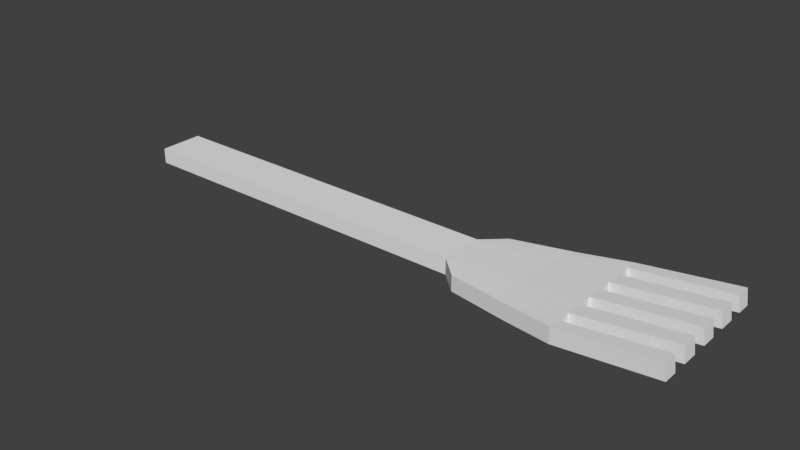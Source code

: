 # Source: garfo.blend  (saved by Blender 2.78.0; exported with 4.5.12 LTS)
import bpy
from mathutils import Matrix  # noqa: F401  (used for matrix-valued properties, if any)

bpy.ops.wm.read_factory_settings(use_empty=True)
scene = bpy.context.scene
scene.name = 'Scene'

# ---- collections
col_collection_1 = bpy.data.collections.new('Collection 1'); scene.collection.children.link(col_collection_1)

# ---- world
world_world = bpy.data.worlds.new('World'); scene.world = world_world
world_world.color = (0.05088, 0.05088, 0.05088)
world_world.use_sun_shadow = False
world_world.sun_shadow_jitter_overblur = 0.0
world_world.cycles.sampling_method = 'MANUAL'

# ---- meshes
me_cube_001 = bpy.data.meshes.new('Cube.001')
me_cube_001.from_pydata([(-1.0, -1.0, -1.0), (-1.0, -1.0, 1.0), (-1.0, 1.0, -1.0), (-1.0, 1.0, 1.0), (1.0, -1.0, -1.0), (1.0, -1.0, 1.0), (1.0, 1.0, -1.0), (1.0, 1.0, 1.0), (1.712, 1.0, 1.712), (1.712, 1.0, -0.288), (1.712, -1.0, -0.288), (1.712, -1.0, 1.712), (1.113, 1.845, 1.0), (1.113, 1.845, -1.0), (1.113, -1.845, 1.0), (1.113, -1.845, -1.0), (1.712, 2.856, 1.712), (1.712, 2.856, -0.288), (1.712, -2.856, 1.712), (1.712, -2.856, -0.288), (1.057, -1.423, -1.0), (1.057, -1.423, 1.0), (1.712, -2.342, -0.288), (1.712, -2.342, 1.712), (1.0, 0.3333, -1.0), (1.0, -0.3333, -1.0), (1.0, -0.3333, 1.0), (1.0, 0.3333, 1.0), (-1.0, -0.3333, -1.0), (-1.0, 0.3333, -1.0), (1.712, -0.3333, 1.712), (1.712, 0.3333, 1.712), (1.712, -0.3333, -0.288), (1.712, 0.3333, -0.288), (-1.0, 0.3333, 1.0), (-1.0, -0.3333, 1.0), (1.057, 1.423, -1.0), (1.712, 2.342, -0.288), (1.712, 2.342, 1.712), (1.057, 1.423, 1.0), (1.028, -1.211, 1.0), (1.712, -1.704, 1.712), (1.028, -1.211, -1.0), (1.712, -1.704, -0.288), (1.712, 1.704, -0.288), (1.712, 1.704, 1.712), (1.028, 1.211, 1.0), (1.028, 1.211, -1.0), (2.236, 1.0, 3.091), (2.247, 1.0, 1.119), (2.236, -1.0, 3.091), (2.247, -1.0, 1.119), (2.236, 2.974, 3.091), (2.247, 2.974, 1.119), (2.236, -2.974, 3.091), (2.247, -2.974, 1.119), (2.247, 1.704, 1.119), (2.247, -2.342, 1.119), (2.236, 1.704, 3.091), (2.236, -1.704, 3.091), (2.236, -2.342, 3.091), (2.236, -0.3333, 3.091), (2.236, 0.3333, 3.091), (2.247, -0.3333, 1.119), (2.247, 0.3333, 1.119), (2.247, 2.342, 1.119), (2.236, 2.342, 3.091), (2.247, -1.704, 1.119), (1.39, -1.0, -0.6975), (1.39, -1.0, 1.303), (1.39, 1.0, -0.6975), (1.39, 1.0, 1.303), (1.447, -2.41, -0.6975), (1.447, -2.41, 1.303), (1.447, 2.41, -0.6975), (1.447, 2.41, 1.303), (1.418, -1.883, 1.303), (1.418, -1.883, -0.6975), (1.39, 0.3333, -0.6975), (1.39, -0.3333, -0.6975), (1.39, 0.3333, 1.303), (1.39, -0.3333, 1.303), (1.418, 1.883, 1.303), (1.418, 1.883, -0.6975), (1.404, -1.458, -0.6975), (1.404, -1.458, 1.303), (1.404, 1.458, -0.6975), (1.404, 1.458, 1.303)], [], [(2, 3, 7, 6), (83, 36, 13, 74), (4, 5, 1, 0), (81, 69, 11, 30), (32, 30, 11, 10), (25, 4, 0, 28), (21, 20, 15, 14), (73, 72, 19, 18), (74, 75, 16, 17), (77, 22, 19, 72), (37, 17, 53, 65), (82, 38, 16, 75), (76, 21, 14, 73), (36, 39, 12, 13), (23, 18, 54, 60), (29, 34, 3, 2), (79, 32, 10, 68), (35, 1, 5, 26), (43, 41, 23, 22), (85, 40, 21, 76), (84, 43, 22, 77), (40, 42, 20, 21), (3, 34, 27, 7), (34, 35, 26, 27), (70, 9, 33, 78), (78, 33, 32, 79), (0, 1, 35, 28), (28, 35, 34, 29), (6, 24, 29, 2), (24, 25, 28, 29), (9, 8, 31, 33), (41, 43, 67, 59), (71, 80, 31, 8), (80, 81, 30, 31), (47, 46, 39, 36), (87, 45, 38, 82), (45, 44, 37, 38), (86, 47, 36, 83), (5, 4, 42, 40), (68, 10, 43, 84), (69, 5, 40, 85), (11, 41, 59, 50), (70, 6, 47, 86), (32, 33, 64, 63), (71, 8, 45, 87), (6, 7, 46, 47), (66, 65, 53, 52), (57, 60, 54, 55), (64, 62, 61, 63), (51, 50, 59, 67), (48, 49, 56, 58), (22, 23, 60, 57), (17, 16, 52, 53), (16, 38, 66, 52), (10, 11, 50, 51), (18, 19, 55, 54), (9, 44, 56, 49), (33, 31, 62, 64), (43, 10, 51, 67), (30, 32, 63, 61), (19, 22, 57, 55), (31, 30, 61, 62), (45, 8, 48, 58), (38, 37, 65, 66), (44, 45, 58, 56), (8, 9, 49, 48), (7, 71, 87, 46), (9, 70, 86, 44), (11, 69, 85, 41), (4, 68, 84, 42), (44, 86, 83, 37), (46, 87, 82, 39), (27, 26, 81, 80), (7, 27, 80, 71), (24, 78, 79, 25), (6, 70, 78, 24), (42, 84, 77, 20), (41, 85, 76, 23), (25, 79, 68, 4), (23, 76, 73, 18), (39, 82, 75, 12), (20, 77, 72, 15), (13, 12, 75, 74), (14, 15, 72, 73), (26, 5, 69, 81), (37, 83, 74, 17)])
me_cube_001.use_remesh_preserve_volume = False
me_cube_001.use_remesh_preserve_attributes = False
me_cube_001.use_mirror_vertex_groups = False
me_cube_001.update()

# ---- objects
ob_cube = bpy.data.objects.new('Cube', me_cube_001)

# ---- transforms, parenting, visibility, modifiers, constraints
ob_cube.location = (-7.175e-08, -1.264e-07, 1.209)
ob_cube.scale = (1.819, 0.2232, 0.07764)
ob_cube.lineart.crease_threshold = 0.0

# ---- collection membership
col_collection_1.objects.link(ob_cube)

# ---- scene / render settings (as saved in the file)
scene.frame_start = 1; scene.frame_end = 250; scene.frame_set(1)
scene.render.engine = 'BLENDER_EEVEE_NEXT'
scene.render.resolution_percentage = 50
scene.render.dither_intensity = 0.0
scene.cycles.use_denoising = False
scene.cycles.samples = 128
scene.cycles.sampling_pattern = 'TABULATED_SOBOL'
scene.cycles.light_sampling_threshold = 0.0
scene.cycles.use_adaptive_sampling = False
scene.cycles.use_light_tree = False
scene.cycles.blur_glossy = 0.0
scene.cycles.sample_clamp_indirect = 0.0
scene.view_settings.view_transform = 'Standard'
bpy.context.view_layer.update()

# ---- added for rendering (the .blend has no active camera and no usable light): camera, sun
cam_auto = bpy.data.cameras.new('AutoCamera')
cam_auto.lens = 50.0
cam_auto.sensor_width = 36.0
cam_auto.clip_end = 1000.0
ob_auto_camera = bpy.data.objects.new('AutoCamera', cam_auto)
scene.collection.objects.link(ob_auto_camera)
ob_auto_camera.location = (6.74398, -6.73149, 5.77735)
ob_auto_camera.rotation_euler = (1.09748, -7.21219e-08, 0.694738)
scene.camera = ob_auto_camera
light_auto_sun = bpy.data.lights.new('AutoSun', 'SUN')
light_auto_sun.energy = 3.0
light_auto_sun.angle = 0.0523599
ob_auto_sun = bpy.data.objects.new('AutoSun', light_auto_sun)
scene.collection.objects.link(ob_auto_sun)
ob_auto_sun.rotation_euler = (0.872665, 0.174533, 0.523599)
bpy.context.view_layer.update()

